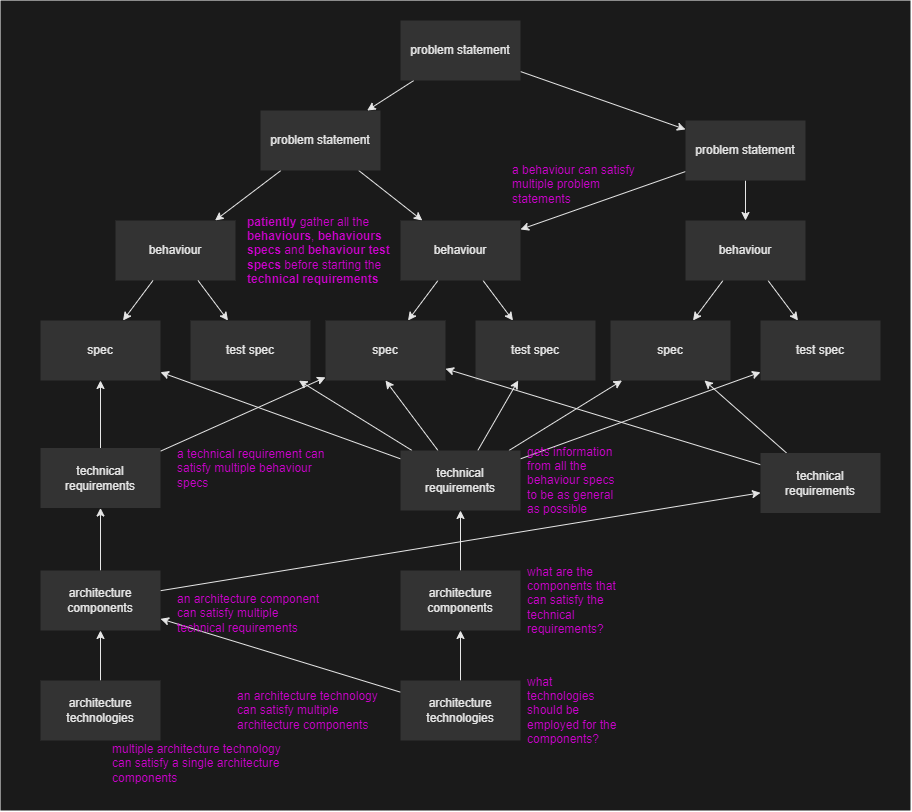

The diagram above was exported from draw.io. Its source (the exported page's mxGraphModel, read from the mxfile embedded in the PNG):
<mxGraphModel dx="4618" dy="1065" grid="1" gridSize="10" guides="1" tooltips="1" connect="1" arrows="1" fold="1" page="1" pageScale="1" pageWidth="3300" pageHeight="4681" math="0" shadow="0">
  <root>
    <mxCell id="0" />
    <mxCell id="1" parent="0" />
    <mxCell id="28" value="" style="rounded=0;whiteSpace=wrap;html=1;strokeColor=none;fillColor=#1A1A1A;" parent="1" vertex="1">
      <mxGeometry x="-240" y="150" width="910" height="810" as="geometry" />
    </mxCell>
    <mxCell id="4" style="edgeStyle=none;html=1;strokeColor=#E6E6E6;" parent="1" source="2" target="3" edge="1">
      <mxGeometry relative="1" as="geometry" />
    </mxCell>
    <mxCell id="37" style="edgeStyle=none;html=1;fontColor=#CC00CC;strokeColor=#E6E6E6;" parent="1" source="2" target="32" edge="1">
      <mxGeometry relative="1" as="geometry" />
    </mxCell>
    <mxCell id="2" value="problem statement" style="rounded=0;whiteSpace=wrap;html=1;strokeColor=none;fillColor=#333333;fontColor=#E6E6E6;" parent="1" vertex="1">
      <mxGeometry x="20" y="260" width="120" height="60" as="geometry" />
    </mxCell>
    <mxCell id="7" style="edgeStyle=none;html=1;strokeColor=#E6E6E6;" parent="1" source="3" target="5" edge="1">
      <mxGeometry relative="1" as="geometry" />
    </mxCell>
    <mxCell id="8" style="edgeStyle=none;html=1;strokeColor=#E6E6E6;" parent="1" source="3" target="6" edge="1">
      <mxGeometry relative="1" as="geometry" />
    </mxCell>
    <mxCell id="3" value="behaviour" style="rounded=0;whiteSpace=wrap;html=1;strokeColor=none;fillColor=#333333;fontColor=#E6E6E6;" parent="1" vertex="1">
      <mxGeometry x="160" y="370" width="120" height="60" as="geometry" />
    </mxCell>
    <mxCell id="5" value="spec" style="rounded=0;whiteSpace=wrap;html=1;strokeColor=none;fillColor=#333333;fontColor=#E6E6E6;" parent="1" vertex="1">
      <mxGeometry x="85" y="470" width="120" height="60" as="geometry" />
    </mxCell>
    <mxCell id="6" value="test spec" style="rounded=0;whiteSpace=wrap;html=1;strokeColor=none;fillColor=#333333;fontColor=#E6E6E6;" parent="1" vertex="1">
      <mxGeometry x="235" y="470" width="120" height="60" as="geometry" />
    </mxCell>
    <mxCell id="9" style="edgeStyle=none;html=1;strokeColor=#E6E6E6;" parent="1" source="10" target="13" edge="1">
      <mxGeometry relative="1" as="geometry" />
    </mxCell>
    <mxCell id="48" style="edgeStyle=none;html=1;strokeColor=#E6E6E6;" parent="1" source="10" target="3" edge="1">
      <mxGeometry relative="1" as="geometry" />
    </mxCell>
    <mxCell id="10" value="problem statement" style="rounded=0;whiteSpace=wrap;html=1;strokeColor=none;fillColor=#333333;fontColor=#E6E6E6;" parent="1" vertex="1">
      <mxGeometry x="445" y="270" width="120" height="60" as="geometry" />
    </mxCell>
    <mxCell id="11" style="edgeStyle=none;html=1;strokeColor=#E6E6E6;" parent="1" source="13" target="14" edge="1">
      <mxGeometry relative="1" as="geometry" />
    </mxCell>
    <mxCell id="12" style="edgeStyle=none;html=1;strokeColor=#E6E6E6;" parent="1" source="13" target="15" edge="1">
      <mxGeometry relative="1" as="geometry" />
    </mxCell>
    <mxCell id="13" value="behaviour" style="rounded=0;whiteSpace=wrap;html=1;strokeColor=none;fillColor=#333333;fontColor=#E6E6E6;" parent="1" vertex="1">
      <mxGeometry x="445" y="370" width="120" height="60" as="geometry" />
    </mxCell>
    <mxCell id="14" value="spec" style="rounded=0;whiteSpace=wrap;html=1;strokeColor=none;fillColor=#333333;fontColor=#E6E6E6;" parent="1" vertex="1">
      <mxGeometry x="370" y="470" width="120" height="60" as="geometry" />
    </mxCell>
    <mxCell id="15" value="test spec" style="rounded=0;whiteSpace=wrap;html=1;strokeColor=none;fillColor=#333333;fontColor=#E6E6E6;" parent="1" vertex="1">
      <mxGeometry x="520" y="470" width="120" height="60" as="geometry" />
    </mxCell>
    <mxCell id="17" style="edgeStyle=none;html=1;strokeColor=#E6E6E6;" parent="1" source="16" target="2" edge="1">
      <mxGeometry relative="1" as="geometry" />
    </mxCell>
    <mxCell id="18" style="edgeStyle=none;html=1;strokeColor=#E6E6E6;" parent="1" source="16" target="10" edge="1">
      <mxGeometry relative="1" as="geometry" />
    </mxCell>
    <mxCell id="16" value="problem statement" style="rounded=0;whiteSpace=wrap;html=1;strokeColor=none;fillColor=#333333;fontColor=#E6E6E6;" parent="1" vertex="1">
      <mxGeometry x="160" y="170" width="120" height="60" as="geometry" />
    </mxCell>
    <mxCell id="20" style="edgeStyle=none;html=1;entryX=0.5;entryY=1;entryDx=0;entryDy=0;strokeColor=#E6E6E6;" parent="1" source="19" target="5" edge="1">
      <mxGeometry relative="1" as="geometry" />
    </mxCell>
    <mxCell id="21" style="edgeStyle=none;html=1;strokeColor=#E6E6E6;" parent="1" source="19" target="6" edge="1">
      <mxGeometry relative="1" as="geometry" />
    </mxCell>
    <mxCell id="22" style="edgeStyle=none;html=1;strokeColor=#E6E6E6;" parent="1" source="19" target="14" edge="1">
      <mxGeometry relative="1" as="geometry" />
    </mxCell>
    <mxCell id="23" style="edgeStyle=none;html=1;strokeColor=#E6E6E6;" parent="1" source="19" target="15" edge="1">
      <mxGeometry relative="1" as="geometry" />
    </mxCell>
    <mxCell id="38" style="edgeStyle=none;html=1;fontColor=#CC00CC;strokeColor=#E6E6E6;" parent="1" source="19" target="33" edge="1">
      <mxGeometry relative="1" as="geometry" />
    </mxCell>
    <mxCell id="39" style="edgeStyle=none;html=1;fontColor=#CC00CC;strokeColor=#E6E6E6;" parent="1" source="19" target="36" edge="1">
      <mxGeometry relative="1" as="geometry" />
    </mxCell>
    <mxCell id="19" value="technical&lt;br&gt;requirements" style="rounded=0;whiteSpace=wrap;html=1;strokeColor=none;fillColor=#333333;fontColor=#E6E6E6;" parent="1" vertex="1">
      <mxGeometry x="160" y="600" width="120" height="60" as="geometry" />
    </mxCell>
    <mxCell id="25" style="edgeStyle=none;html=1;strokeColor=#E6E6E6;" parent="1" source="24" target="19" edge="1">
      <mxGeometry relative="1" as="geometry" />
    </mxCell>
    <mxCell id="24" value="architecture&lt;br&gt;components" style="rounded=0;whiteSpace=wrap;html=1;strokeColor=none;fillColor=#333333;fontColor=#E6E6E6;" parent="1" vertex="1">
      <mxGeometry x="160" y="720" width="120" height="60" as="geometry" />
    </mxCell>
    <mxCell id="27" style="edgeStyle=none;html=1;strokeColor=#E6E6E6;" parent="1" source="26" target="24" edge="1">
      <mxGeometry relative="1" as="geometry" />
    </mxCell>
    <mxCell id="55" style="edgeStyle=none;html=1;strokeColor=#E6E6E6;" edge="1" parent="1" source="26" target="51">
      <mxGeometry relative="1" as="geometry" />
    </mxCell>
    <mxCell id="26" value="architecture&lt;br&gt;technologies" style="rounded=0;whiteSpace=wrap;html=1;strokeColor=none;fillColor=#333333;fontColor=#E6E6E6;" parent="1" vertex="1">
      <mxGeometry x="160" y="830" width="120" height="60" as="geometry" />
    </mxCell>
    <mxCell id="29" value="what are the components that can satisfy the technical requirements?" style="text;html=1;strokeColor=none;fillColor=none;align=left;verticalAlign=middle;whiteSpace=wrap;rounded=0;fontColor=#CC00CC;" parent="1" vertex="1">
      <mxGeometry x="285" y="717.5" width="95" height="65" as="geometry" />
    </mxCell>
    <mxCell id="30" value="what technologies should be employed for the components?" style="text;html=1;strokeColor=none;fillColor=none;align=left;verticalAlign=middle;whiteSpace=wrap;rounded=0;fontColor=#CC00CC;" parent="1" vertex="1">
      <mxGeometry x="285" y="827.5" width="95" height="65" as="geometry" />
    </mxCell>
    <mxCell id="31" value="gets information from all the behaviour specs to be as general as possible" style="text;html=1;strokeColor=none;fillColor=none;align=left;verticalAlign=middle;whiteSpace=wrap;rounded=0;fontColor=#CC00CC;" parent="1" vertex="1">
      <mxGeometry x="285" y="597.5" width="95" height="65" as="geometry" />
    </mxCell>
    <mxCell id="32" value="behaviour" style="rounded=0;whiteSpace=wrap;html=1;strokeColor=none;fillColor=#333333;fontColor=#E6E6E6;" parent="1" vertex="1">
      <mxGeometry x="-125" y="370" width="120" height="60" as="geometry" />
    </mxCell>
    <mxCell id="33" value="test spec" style="rounded=0;whiteSpace=wrap;html=1;strokeColor=none;fillColor=#333333;fontColor=#E6E6E6;" parent="1" vertex="1">
      <mxGeometry x="-50" y="470" width="120" height="60" as="geometry" />
    </mxCell>
    <mxCell id="34" style="edgeStyle=none;html=1;strokeColor=#E6E6E6;" parent="1" source="32" target="33" edge="1">
      <mxGeometry relative="1" as="geometry" />
    </mxCell>
    <mxCell id="35" style="edgeStyle=none;html=1;strokeColor=#E6E6E6;" parent="1" source="32" target="36" edge="1">
      <mxGeometry relative="1" as="geometry" />
    </mxCell>
    <mxCell id="36" value="spec" style="rounded=0;whiteSpace=wrap;html=1;strokeColor=none;fillColor=#333333;fontColor=#E6E6E6;" parent="1" vertex="1">
      <mxGeometry x="-200" y="470" width="120" height="60" as="geometry" />
    </mxCell>
    <mxCell id="41" value="&lt;b&gt;patiently &lt;/b&gt;gather all the &lt;b&gt;behaviours&lt;/b&gt;, &lt;b&gt;behaviours specs&lt;/b&gt; and &lt;b&gt;behaviour test specs&lt;/b&gt; before starting the &lt;b&gt;technical requirements&lt;/b&gt;" style="text;html=1;strokeColor=none;fillColor=none;align=left;verticalAlign=middle;whiteSpace=wrap;rounded=0;fontColor=#CC00CC;" parent="1" vertex="1">
      <mxGeometry x="5" y="353.75" width="150" height="92.5" as="geometry" />
    </mxCell>
    <mxCell id="43" style="edgeStyle=none;html=1;strokeColor=#E6E6E6;" parent="1" source="42" target="36" edge="1">
      <mxGeometry relative="1" as="geometry" />
    </mxCell>
    <mxCell id="44" style="edgeStyle=none;html=1;strokeColor=#E6E6E6;" parent="1" source="42" target="5" edge="1">
      <mxGeometry relative="1" as="geometry" />
    </mxCell>
    <mxCell id="42" value="technical&lt;br&gt;requirements" style="rounded=0;whiteSpace=wrap;html=1;strokeColor=none;fillColor=#333333;fontColor=#E6E6E6;" parent="1" vertex="1">
      <mxGeometry x="-200" y="597.5" width="120" height="60" as="geometry" />
    </mxCell>
    <mxCell id="46" style="edgeStyle=none;html=1;strokeColor=#E6E6E6;" parent="1" source="45" target="14" edge="1">
      <mxGeometry relative="1" as="geometry" />
    </mxCell>
    <mxCell id="47" style="edgeStyle=none;html=1;strokeColor=#E6E6E6;" parent="1" source="45" target="5" edge="1">
      <mxGeometry relative="1" as="geometry" />
    </mxCell>
    <mxCell id="45" value="technical&lt;br&gt;requirements" style="rounded=0;whiteSpace=wrap;html=1;strokeColor=none;fillColor=#333333;fontColor=#E6E6E6;" parent="1" vertex="1">
      <mxGeometry x="520" y="602.5" width="120" height="60" as="geometry" />
    </mxCell>
    <mxCell id="49" value="a behaviour can satisfy multiple problem statements" style="text;html=1;strokeColor=none;fillColor=none;align=left;verticalAlign=middle;whiteSpace=wrap;rounded=0;fontColor=#CC00CC;" vertex="1" parent="1">
      <mxGeometry x="270" y="313.75" width="150" height="40" as="geometry" />
    </mxCell>
    <mxCell id="50" value="a technical requirement can satisfy multiple behaviour specs" style="text;html=1;strokeColor=none;fillColor=none;align=left;verticalAlign=middle;whiteSpace=wrap;rounded=0;fontColor=#CC00CC;" vertex="1" parent="1">
      <mxGeometry x="-65" y="597.5" width="150" height="40" as="geometry" />
    </mxCell>
    <mxCell id="52" style="edgeStyle=none;html=1;strokeColor=#E6E6E6;" edge="1" parent="1" source="51" target="42">
      <mxGeometry relative="1" as="geometry" />
    </mxCell>
    <mxCell id="53" style="edgeStyle=none;html=1;strokeColor=#E6E6E6;" edge="1" parent="1" source="51" target="45">
      <mxGeometry relative="1" as="geometry" />
    </mxCell>
    <mxCell id="51" value="architecture&lt;br&gt;components" style="rounded=0;whiteSpace=wrap;html=1;strokeColor=none;fillColor=#333333;fontColor=#E6E6E6;" vertex="1" parent="1">
      <mxGeometry x="-200" y="720" width="120" height="60" as="geometry" />
    </mxCell>
    <mxCell id="54" value="an architecture component can satisfy multiple technical requirements" style="text;html=1;strokeColor=none;fillColor=none;align=left;verticalAlign=middle;whiteSpace=wrap;rounded=0;fontColor=#CC00CC;" vertex="1" parent="1">
      <mxGeometry x="-65" y="742.5" width="150" height="40" as="geometry" />
    </mxCell>
    <mxCell id="56" value="an architecture technology&lt;br&gt;can satisfy multiple architecture components" style="text;html=1;strokeColor=none;fillColor=none;align=left;verticalAlign=middle;whiteSpace=wrap;rounded=0;fontColor=#CC00CC;" vertex="1" parent="1">
      <mxGeometry x="-5" y="840" width="150" height="40" as="geometry" />
    </mxCell>
    <mxCell id="58" style="edgeStyle=none;html=1;entryX=0.5;entryY=1;entryDx=0;entryDy=0;strokeColor=#E6E6E6;" edge="1" parent="1" source="57" target="51">
      <mxGeometry relative="1" as="geometry" />
    </mxCell>
    <mxCell id="57" value="architecture&lt;br&gt;technologies" style="rounded=0;whiteSpace=wrap;html=1;strokeColor=none;fillColor=#333333;fontColor=#E6E6E6;" vertex="1" parent="1">
      <mxGeometry x="-200" y="830" width="120" height="60" as="geometry" />
    </mxCell>
    <mxCell id="59" value="multiple architecture technology&lt;br&gt;can satisfy a single architecture components" style="text;html=1;strokeColor=none;fillColor=none;align=left;verticalAlign=middle;whiteSpace=wrap;rounded=0;fontColor=#CC00CC;" vertex="1" parent="1">
      <mxGeometry x="-130" y="892.5" width="180" height="40" as="geometry" />
    </mxCell>
  </root>
</mxGraphModel>